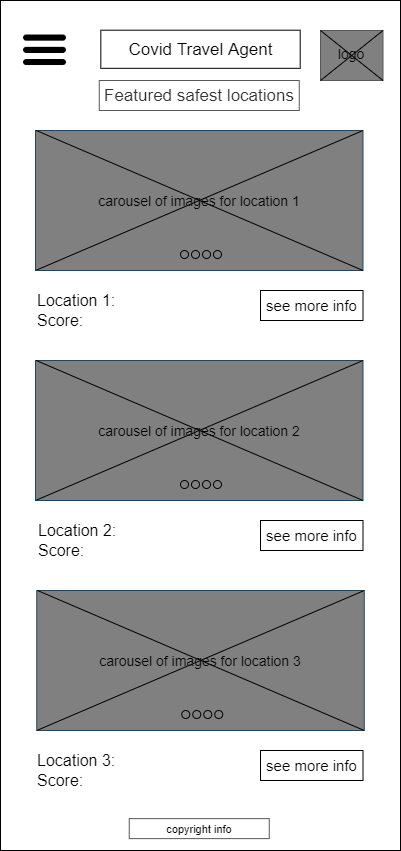

The diagram above was exported from draw.io. Its source (the exported page's mxGraphModel, read from the mxfile embedded in the PNG):
<mxGraphModel dx="2383" dy="1145" grid="1" gridSize="10" guides="1" tooltips="1" connect="1" arrows="1" fold="1" page="1" pageScale="1" pageWidth="850" pageHeight="1100" math="0" shadow="0">
  <root>
    <mxCell id="OflKPKepjA8HQzDlZJLr-0" />
    <mxCell id="OflKPKepjA8HQzDlZJLr-1" parent="OflKPKepjA8HQzDlZJLr-0" />
    <mxCell id="OflKPKepjA8HQzDlZJLr-2" value="" style="rounded=0;whiteSpace=wrap;html=1;" parent="OflKPKepjA8HQzDlZJLr-1" vertex="1">
      <mxGeometry x="100" y="50" width="400" height="850" as="geometry" />
    </mxCell>
    <mxCell id="OflKPKepjA8HQzDlZJLr-3" value="" style="rounded=0;whiteSpace=wrap;html=1;fontColor=#333333;strokeColor=#575757;fillColor=#808080;" parent="OflKPKepjA8HQzDlZJLr-1" vertex="1">
      <mxGeometry x="420" y="80" width="62.5" height="50" as="geometry" />
    </mxCell>
    <mxCell id="OflKPKepjA8HQzDlZJLr-4" value="" style="rounded=0;whiteSpace=wrap;html=1;" parent="OflKPKepjA8HQzDlZJLr-1" vertex="1">
      <mxGeometry x="200.31999999999994" y="79.7" width="199.37" height="38.12" as="geometry" />
    </mxCell>
    <mxCell id="OflKPKepjA8HQzDlZJLr-5" value="&lt;font style=&quot;font-size: 17px&quot;&gt;Covid Travel Agent&lt;/font&gt;" style="text;html=1;strokeColor=none;fillColor=none;align=center;verticalAlign=middle;whiteSpace=wrap;rounded=0;fontSize=16;" parent="OflKPKepjA8HQzDlZJLr-1" vertex="1">
      <mxGeometry x="207.5" y="88.75999999999999" width="185" height="20" as="geometry" />
    </mxCell>
    <mxCell id="OflKPKepjA8HQzDlZJLr-6" value="&lt;font style=&quot;font-size: 11px&quot;&gt;copyright info&lt;/font&gt;" style="rounded=0;whiteSpace=wrap;html=1;strokeColor=#575757;strokeWidth=1;fillColor=none;fontSize=12;" parent="OflKPKepjA8HQzDlZJLr-1" vertex="1">
      <mxGeometry x="228.75" y="868.1199999999999" width="140" height="20" as="geometry" />
    </mxCell>
    <mxCell id="OflKPKepjA8HQzDlZJLr-7" value="logo" style="text;html=1;strokeColor=none;fillColor=none;align=center;verticalAlign=middle;whiteSpace=wrap;rounded=0;fontSize=14;" parent="OflKPKepjA8HQzDlZJLr-1" vertex="1">
      <mxGeometry x="431.25" y="93.44999999999999" width="40" height="20" as="geometry" />
    </mxCell>
    <mxCell id="OflKPKepjA8HQzDlZJLr-8" value="" style="endArrow=none;html=1;fontSize=14;exitX=0;exitY=1;exitDx=0;exitDy=0;entryX=1;entryY=0;entryDx=0;entryDy=0;" parent="OflKPKepjA8HQzDlZJLr-1" source="OflKPKepjA8HQzDlZJLr-3" target="OflKPKepjA8HQzDlZJLr-3" edge="1">
      <mxGeometry width="50" height="50" relative="1" as="geometry">
        <mxPoint x="410" y="310" as="sourcePoint" />
        <mxPoint x="460" y="260" as="targetPoint" />
      </mxGeometry>
    </mxCell>
    <mxCell id="OflKPKepjA8HQzDlZJLr-9" value="" style="endArrow=none;html=1;fontSize=14;exitX=0;exitY=0;exitDx=0;exitDy=0;entryX=1;entryY=1;entryDx=0;entryDy=0;" parent="OflKPKepjA8HQzDlZJLr-1" source="OflKPKepjA8HQzDlZJLr-3" target="OflKPKepjA8HQzDlZJLr-3" edge="1">
      <mxGeometry width="50" height="50" relative="1" as="geometry">
        <mxPoint x="430" y="140" as="sourcePoint" />
        <mxPoint x="492.5" y="90" as="targetPoint" />
      </mxGeometry>
    </mxCell>
    <mxCell id="OflKPKepjA8HQzDlZJLr-10" value="Location 1:" style="text;html=1;strokeColor=none;fillColor=none;align=left;verticalAlign=middle;whiteSpace=wrap;rounded=0;fontSize=16;" parent="OflKPKepjA8HQzDlZJLr-1" vertex="1">
      <mxGeometry x="135" y="340" width="85" height="20" as="geometry" />
    </mxCell>
    <mxCell id="OflKPKepjA8HQzDlZJLr-11" value="&lt;font style=&quot;font-size: 15px&quot;&gt;see more info&lt;/font&gt;" style="rounded=0;whiteSpace=wrap;html=1;fontSize=14;" parent="OflKPKepjA8HQzDlZJLr-1" vertex="1">
      <mxGeometry x="360" y="340" width="102.5" height="30" as="geometry" />
    </mxCell>
    <mxCell id="OflKPKepjA8HQzDlZJLr-12" value="&lt;font style=&quot;font-size: 14px&quot;&gt;carousel of images for location 1&lt;/font&gt;" style="rounded=0;whiteSpace=wrap;html=1;fontSize=12;strokeColor=#23445d;fillColor=#808080;" parent="OflKPKepjA8HQzDlZJLr-1" vertex="1">
      <mxGeometry x="135" y="180" width="327.5" height="140" as="geometry" />
    </mxCell>
    <mxCell id="OflKPKepjA8HQzDlZJLr-13" value="" style="endArrow=none;html=1;fontSize=12;entryX=1;entryY=0;entryDx=0;entryDy=0;strokeColor=#808080;" parent="OflKPKepjA8HQzDlZJLr-1" edge="1">
      <mxGeometry width="50" height="50" relative="1" as="geometry">
        <mxPoint x="135" y="320" as="sourcePoint" />
        <mxPoint x="462.5" y="180" as="targetPoint" />
      </mxGeometry>
    </mxCell>
    <mxCell id="OflKPKepjA8HQzDlZJLr-14" value="" style="endArrow=none;html=1;fontSize=12;exitX=1;exitY=1;exitDx=0;exitDy=0;" parent="OflKPKepjA8HQzDlZJLr-1" edge="1">
      <mxGeometry width="50" height="50" relative="1" as="geometry">
        <mxPoint x="462.5" y="320" as="sourcePoint" />
        <mxPoint x="135.75" y="180" as="targetPoint" />
      </mxGeometry>
    </mxCell>
    <mxCell id="OflKPKepjA8HQzDlZJLr-15" value="Score:&amp;nbsp;" style="text;html=1;strokeColor=none;fillColor=none;align=left;verticalAlign=middle;whiteSpace=wrap;rounded=0;fontSize=16;" parent="OflKPKepjA8HQzDlZJLr-1" vertex="1">
      <mxGeometry x="135" y="360" width="85" height="20" as="geometry" />
    </mxCell>
    <mxCell id="OflKPKepjA8HQzDlZJLr-16" value="" style="endArrow=none;html=1;fontSize=12;entryX=1;entryY=0;entryDx=0;entryDy=0;" parent="OflKPKepjA8HQzDlZJLr-1" edge="1">
      <mxGeometry width="50" height="50" relative="1" as="geometry">
        <mxPoint x="135" y="320" as="sourcePoint" />
        <mxPoint x="462.5" y="180" as="targetPoint" />
      </mxGeometry>
    </mxCell>
    <mxCell id="OflKPKepjA8HQzDlZJLr-17" value="Location 2:" style="text;html=1;strokeColor=none;fillColor=none;align=left;verticalAlign=middle;whiteSpace=wrap;rounded=0;fontSize=16;" parent="OflKPKepjA8HQzDlZJLr-1" vertex="1">
      <mxGeometry x="136.25" y="570" width="85" height="20" as="geometry" />
    </mxCell>
    <mxCell id="OflKPKepjA8HQzDlZJLr-19" value="Score:&amp;nbsp;" style="text;html=1;strokeColor=none;fillColor=none;align=left;verticalAlign=middle;whiteSpace=wrap;rounded=0;fontSize=16;" parent="OflKPKepjA8HQzDlZJLr-1" vertex="1">
      <mxGeometry x="136.25" y="590" width="85" height="20" as="geometry" />
    </mxCell>
    <mxCell id="OflKPKepjA8HQzDlZJLr-20" value="Location 3:" style="text;html=1;strokeColor=none;fillColor=none;align=left;verticalAlign=middle;whiteSpace=wrap;rounded=0;fontSize=16;" parent="OflKPKepjA8HQzDlZJLr-1" vertex="1">
      <mxGeometry x="135" y="800" width="85" height="20" as="geometry" />
    </mxCell>
    <mxCell id="OflKPKepjA8HQzDlZJLr-22" value="Score:&amp;nbsp;" style="text;html=1;strokeColor=none;fillColor=none;align=left;verticalAlign=middle;whiteSpace=wrap;rounded=0;fontSize=16;" parent="OflKPKepjA8HQzDlZJLr-1" vertex="1">
      <mxGeometry x="135" y="820" width="85" height="20" as="geometry" />
    </mxCell>
    <mxCell id="OflKPKepjA8HQzDlZJLr-23" value="&lt;font style=&quot;font-size: 17px&quot;&gt;Featured safest locations&lt;/font&gt;" style="rounded=0;whiteSpace=wrap;html=1;fontColor=#333333;strokeColor=#575757;fillColor=#FFFFFF;fontSize=14;" parent="OflKPKepjA8HQzDlZJLr-1" vertex="1">
      <mxGeometry x="198.75" y="130" width="200" height="30" as="geometry" />
    </mxCell>
    <mxCell id="OflKPKepjA8HQzDlZJLr-24" value="" style="ellipse;whiteSpace=wrap;html=1;aspect=fixed;strokeColor=#000000;strokeWidth=1;fontSize=16;fillColor=#808080;" parent="OflKPKepjA8HQzDlZJLr-1" vertex="1">
      <mxGeometry x="291" y="300" width="8" height="8" as="geometry" />
    </mxCell>
    <mxCell id="OflKPKepjA8HQzDlZJLr-25" value="" style="ellipse;whiteSpace=wrap;html=1;aspect=fixed;strokeColor=#000000;strokeWidth=1;fontSize=16;fillColor=#808080;" parent="OflKPKepjA8HQzDlZJLr-1" vertex="1">
      <mxGeometry x="280" y="300" width="8" height="8" as="geometry" />
    </mxCell>
    <mxCell id="OflKPKepjA8HQzDlZJLr-26" value="" style="ellipse;whiteSpace=wrap;html=1;aspect=fixed;strokeColor=#000000;strokeWidth=1;fontSize=16;fillColor=#808080;" parent="OflKPKepjA8HQzDlZJLr-1" vertex="1">
      <mxGeometry x="302" y="300" width="8" height="8" as="geometry" />
    </mxCell>
    <mxCell id="OflKPKepjA8HQzDlZJLr-27" value="" style="ellipse;whiteSpace=wrap;html=1;aspect=fixed;strokeColor=#000000;strokeWidth=1;fontSize=16;fillColor=#808080;" parent="OflKPKepjA8HQzDlZJLr-1" vertex="1">
      <mxGeometry x="313" y="300" width="8" height="8" as="geometry" />
    </mxCell>
    <mxCell id="OflKPKepjA8HQzDlZJLr-36" value="&lt;font style=&quot;font-size: 14px&quot;&gt;carousel of images for location 2&lt;/font&gt;" style="rounded=0;whiteSpace=wrap;html=1;fontSize=12;strokeColor=#23445d;fillColor=#808080;" parent="OflKPKepjA8HQzDlZJLr-1" vertex="1">
      <mxGeometry x="135" y="410" width="327.5" height="140" as="geometry" />
    </mxCell>
    <mxCell id="OflKPKepjA8HQzDlZJLr-37" value="" style="endArrow=none;html=1;fontSize=12;entryX=1;entryY=0;entryDx=0;entryDy=0;strokeColor=#808080;" parent="OflKPKepjA8HQzDlZJLr-1" edge="1">
      <mxGeometry width="50" height="50" relative="1" as="geometry">
        <mxPoint x="135" y="550" as="sourcePoint" />
        <mxPoint x="462.5" y="410" as="targetPoint" />
      </mxGeometry>
    </mxCell>
    <mxCell id="OflKPKepjA8HQzDlZJLr-38" value="" style="endArrow=none;html=1;fontSize=12;exitX=1;exitY=1;exitDx=0;exitDy=0;" parent="OflKPKepjA8HQzDlZJLr-1" edge="1">
      <mxGeometry width="50" height="50" relative="1" as="geometry">
        <mxPoint x="462.5" y="550" as="sourcePoint" />
        <mxPoint x="135.75" y="410" as="targetPoint" />
      </mxGeometry>
    </mxCell>
    <mxCell id="OflKPKepjA8HQzDlZJLr-39" value="" style="endArrow=none;html=1;fontSize=12;entryX=1;entryY=0;entryDx=0;entryDy=0;" parent="OflKPKepjA8HQzDlZJLr-1" edge="1">
      <mxGeometry width="50" height="50" relative="1" as="geometry">
        <mxPoint x="135" y="550" as="sourcePoint" />
        <mxPoint x="462.5" y="410" as="targetPoint" />
      </mxGeometry>
    </mxCell>
    <mxCell id="OflKPKepjA8HQzDlZJLr-40" value="" style="ellipse;whiteSpace=wrap;html=1;aspect=fixed;strokeColor=#000000;strokeWidth=1;fontSize=16;fillColor=#808080;" parent="OflKPKepjA8HQzDlZJLr-1" vertex="1">
      <mxGeometry x="291" y="530" width="8" height="8" as="geometry" />
    </mxCell>
    <mxCell id="OflKPKepjA8HQzDlZJLr-41" value="" style="ellipse;whiteSpace=wrap;html=1;aspect=fixed;strokeColor=#000000;strokeWidth=1;fontSize=16;fillColor=#808080;" parent="OflKPKepjA8HQzDlZJLr-1" vertex="1">
      <mxGeometry x="280" y="530" width="8" height="8" as="geometry" />
    </mxCell>
    <mxCell id="OflKPKepjA8HQzDlZJLr-42" value="" style="ellipse;whiteSpace=wrap;html=1;aspect=fixed;strokeColor=#000000;strokeWidth=1;fontSize=16;fillColor=#808080;" parent="OflKPKepjA8HQzDlZJLr-1" vertex="1">
      <mxGeometry x="302" y="530" width="8" height="8" as="geometry" />
    </mxCell>
    <mxCell id="OflKPKepjA8HQzDlZJLr-43" value="" style="ellipse;whiteSpace=wrap;html=1;aspect=fixed;strokeColor=#000000;strokeWidth=1;fontSize=16;fillColor=#808080;" parent="OflKPKepjA8HQzDlZJLr-1" vertex="1">
      <mxGeometry x="313" y="530" width="8" height="8" as="geometry" />
    </mxCell>
    <mxCell id="OflKPKepjA8HQzDlZJLr-44" value="&lt;font style=&quot;font-size: 14px&quot;&gt;carousel of images for location 3&lt;/font&gt;" style="rounded=0;whiteSpace=wrap;html=1;fontSize=12;strokeColor=#23445d;fillColor=#808080;" parent="OflKPKepjA8HQzDlZJLr-1" vertex="1">
      <mxGeometry x="136.25" y="640" width="327.5" height="140" as="geometry" />
    </mxCell>
    <mxCell id="OflKPKepjA8HQzDlZJLr-45" value="" style="endArrow=none;html=1;fontSize=12;entryX=1;entryY=0;entryDx=0;entryDy=0;strokeColor=#808080;" parent="OflKPKepjA8HQzDlZJLr-1" edge="1">
      <mxGeometry width="50" height="50" relative="1" as="geometry">
        <mxPoint x="136.25" y="780" as="sourcePoint" />
        <mxPoint x="463.75" y="640" as="targetPoint" />
      </mxGeometry>
    </mxCell>
    <mxCell id="OflKPKepjA8HQzDlZJLr-46" value="" style="endArrow=none;html=1;fontSize=12;exitX=1;exitY=1;exitDx=0;exitDy=0;" parent="OflKPKepjA8HQzDlZJLr-1" edge="1">
      <mxGeometry width="50" height="50" relative="1" as="geometry">
        <mxPoint x="463.75" y="780" as="sourcePoint" />
        <mxPoint x="137" y="640" as="targetPoint" />
      </mxGeometry>
    </mxCell>
    <mxCell id="OflKPKepjA8HQzDlZJLr-47" value="" style="endArrow=none;html=1;fontSize=12;entryX=1;entryY=0;entryDx=0;entryDy=0;" parent="OflKPKepjA8HQzDlZJLr-1" edge="1">
      <mxGeometry width="50" height="50" relative="1" as="geometry">
        <mxPoint x="136.25" y="780" as="sourcePoint" />
        <mxPoint x="463.75" y="640" as="targetPoint" />
      </mxGeometry>
    </mxCell>
    <mxCell id="OflKPKepjA8HQzDlZJLr-48" value="" style="ellipse;whiteSpace=wrap;html=1;aspect=fixed;strokeColor=#000000;strokeWidth=1;fontSize=16;fillColor=#808080;" parent="OflKPKepjA8HQzDlZJLr-1" vertex="1">
      <mxGeometry x="292.25" y="760" width="8" height="8" as="geometry" />
    </mxCell>
    <mxCell id="OflKPKepjA8HQzDlZJLr-49" value="" style="ellipse;whiteSpace=wrap;html=1;aspect=fixed;strokeColor=#000000;strokeWidth=1;fontSize=16;fillColor=#808080;" parent="OflKPKepjA8HQzDlZJLr-1" vertex="1">
      <mxGeometry x="281.25" y="760" width="8" height="8" as="geometry" />
    </mxCell>
    <mxCell id="OflKPKepjA8HQzDlZJLr-50" value="" style="ellipse;whiteSpace=wrap;html=1;aspect=fixed;strokeColor=#000000;strokeWidth=1;fontSize=16;fillColor=#808080;" parent="OflKPKepjA8HQzDlZJLr-1" vertex="1">
      <mxGeometry x="303.25" y="760" width="8" height="8" as="geometry" />
    </mxCell>
    <mxCell id="OflKPKepjA8HQzDlZJLr-51" value="" style="ellipse;whiteSpace=wrap;html=1;aspect=fixed;strokeColor=#000000;strokeWidth=1;fontSize=16;fillColor=#808080;" parent="OflKPKepjA8HQzDlZJLr-1" vertex="1">
      <mxGeometry x="314.25" y="760" width="8" height="8" as="geometry" />
    </mxCell>
    <mxCell id="knnbsohLEW4ieB9FMx4d-0" value="" style="shape=image;html=1;verticalAlign=top;verticalLabelPosition=bottom;labelBackgroundColor=#ffffff;imageAspect=0;aspect=fixed;image=https://cdn4.iconfinder.com/data/icons/wirecons-free-vector-icons/32/menu-alt-128.png" parent="OflKPKepjA8HQzDlZJLr-1" vertex="1">
      <mxGeometry x="120.00999999999999" y="75.32999999999998" width="49" height="49" as="geometry" />
    </mxCell>
    <mxCell id="ay0Ogu7_Lhi2jFN11DaJ-0" value="&lt;font style=&quot;font-size: 15px&quot;&gt;see more info&lt;/font&gt;" style="rounded=0;whiteSpace=wrap;html=1;fontSize=14;" parent="OflKPKepjA8HQzDlZJLr-1" vertex="1">
      <mxGeometry x="360" y="570" width="102.5" height="30" as="geometry" />
    </mxCell>
    <mxCell id="ay0Ogu7_Lhi2jFN11DaJ-1" value="&lt;font style=&quot;font-size: 15px&quot;&gt;see more info&lt;/font&gt;" style="rounded=0;whiteSpace=wrap;html=1;fontSize=14;" parent="OflKPKepjA8HQzDlZJLr-1" vertex="1">
      <mxGeometry x="360" y="800" width="102.5" height="30" as="geometry" />
    </mxCell>
  </root>
</mxGraphModel>